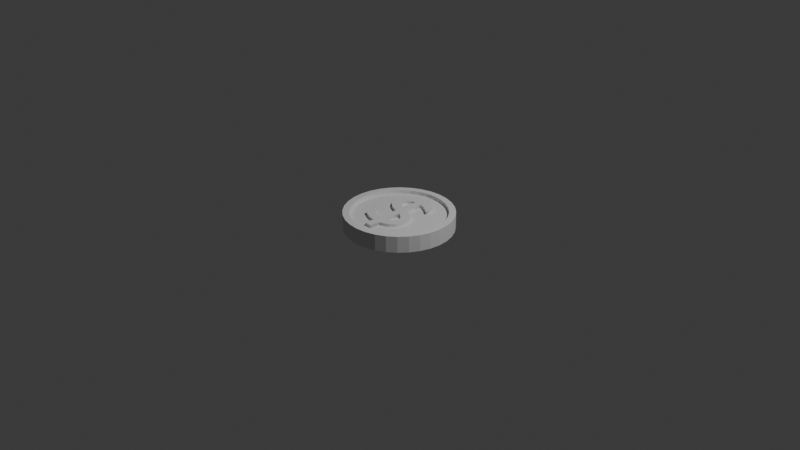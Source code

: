 # Source: coin.blend  (saved by Blender 4.3.34; exported with 4.5.12 LTS)
import bpy
from mathutils import Matrix  # noqa: F401  (used for matrix-valued properties, if any)

bpy.ops.wm.read_factory_settings(use_empty=True)
scene = bpy.context.scene
scene.name = 'Scene'

# ---- collections
col_collection = bpy.data.collections.new('Collection'); scene.collection.children.link(col_collection)

# ---- world
world_world = bpy.data.worlds.new('World'); scene.world = world_world
world_world.use_nodes = True; world_world.node_tree.nodes.clear()
_N = world_world.node_tree.nodes; _L = world_world.node_tree.links
n0 = _N.new('ShaderNodeOutputWorld'); n0.name = 'World Output'; n0.location = (300, 300)
n1 = _N.new('ShaderNodeBackground'); n1.name = 'Background'; n1.location = (10, 300)
n1.inputs[0].default_value = (0.05088, 0.05088, 0.05088, 1.0)
_L.new(n1.outputs[0], n0.inputs[0])
n0.is_active_output = True
world_world.color = (0.05088, 0.05088, 0.05088)
world_world.sun_shadow_jitter_overblur = 0.0

# ---- cameras
cam_camera = bpy.data.cameras.new('Camera')
cam_camera.clip_end = 100.0
cam_camera.ortho_scale = 7.314

# ---- lights
light_light = bpy.data.lights.new('Light', 'POINT')
light_light.energy = 1000.0
light_light.shadow_soft_size = 0.1

# ---- meshes
me_cylinder_001 = bpy.data.meshes.new('Cylinder.001')
me_cylinder_001.from_pydata([(0.0, 0.8777, -1.0), (0.0, 0.8777, 1.0), (0.1712, 0.8608, -1.0), (0.1712, 0.8608, 1.0), (0.3359, 0.8109, -1.0), (0.3359, 0.8109, 1.0), (0.4876, 0.7298, -1.0), (0.4876, 0.7298, 1.0), (0.6206, 0.6206, -1.0), (0.6206, 0.6206, 1.0), (0.7298, 0.4876, -1.0), (0.7298, 0.4876, 1.0), (0.8109, 0.3359, -1.0), (0.8109, 0.3359, 1.0), (0.8608, 0.1712, -1.0), (0.8608, 0.1712, 1.0), (0.8777, 0.0, -1.0), (0.8777, 0.0, 1.0), (0.8608, -0.1712, -1.0), (0.8608, -0.1712, 1.0), (0.8109, -0.3359, -1.0), (0.8109, -0.3359, 1.0), (0.7298, -0.4876, -1.0), (0.7298, -0.4876, 1.0), (0.6206, -0.6206, -1.0), (0.6206, -0.6206, 1.0), (0.4876, -0.7298, -1.0), (0.4876, -0.7298, 1.0), (0.3359, -0.8109, -1.0), (0.3359, -0.8109, 1.0), (0.1712, -0.8608, -1.0), (0.1712, -0.8608, 1.0), (0.0, -0.8777, -1.0), (0.0, -0.8777, 1.0), (-0.1712, -0.8608, -1.0), (-0.1712, -0.8608, 1.0), (-0.3359, -0.8109, -1.0), (-0.3359, -0.8109, 1.0), (-0.4876, -0.7298, -1.0), (-0.4876, -0.7298, 1.0), (-0.6206, -0.6206, -1.0), (-0.6206, -0.6206, 1.0), (-0.7298, -0.4876, -1.0), (-0.7298, -0.4876, 1.0), (-0.8109, -0.3359, -1.0), (-0.8109, -0.3359, 1.0), (-0.8608, -0.1712, -1.0), (-0.8608, -0.1712, 1.0), (-0.8777, 0.0, -1.0), (-0.8777, 0.0, 1.0), (-0.8608, 0.1712, -1.0), (-0.8608, 0.1712, 1.0), (-0.8109, 0.3359, -1.0), (-0.8109, 0.3359, 1.0), (-0.7298, 0.4876, -1.0), (-0.7298, 0.4876, 1.0), (-0.6206, 0.6206, -1.0), (-0.6206, 0.6206, 1.0), (-0.4876, 0.7298, -1.0), (-0.4876, 0.7298, 1.0), (-0.3359, 0.8109, -1.0), (-0.3359, 0.8109, 1.0), (-0.1712, 0.8608, -1.0), (-0.1712, 0.8608, 1.0), (0.0, 1.0, -1.0), (0.1951, 0.9808, -1.0), (0.1951, 0.9808, 1.0), (0.0, 1.0, 1.0), (0.3827, 0.9239, -1.0), (0.3827, 0.9239, 1.0), (0.5556, 0.8315, -1.0), (0.5556, 0.8315, 1.0), (0.7071, 0.7071, -1.0), (0.7071, 0.7071, 1.0), (0.8315, 0.5556, -1.0), (0.8315, 0.5556, 1.0), (0.9239, 0.3827, -1.0), (0.9239, 0.3827, 1.0), (0.9808, 0.1951, -1.0), (0.9808, 0.1951, 1.0), (1.0, 0.0, -1.0), (1.0, 0.0, 1.0), (0.9808, -0.1951, -1.0), (0.9808, -0.1951, 1.0), (0.9239, -0.3827, -1.0), (0.9239, -0.3827, 1.0), (0.8315, -0.5556, -1.0), (0.8315, -0.5556, 1.0), (0.7071, -0.7071, -1.0), (0.7071, -0.7071, 1.0), (0.5556, -0.8315, -1.0), (0.5556, -0.8315, 1.0), (0.3827, -0.9239, -1.0), (0.3827, -0.9239, 1.0), (0.1951, -0.9808, -1.0), (0.1951, -0.9808, 1.0), (0.0, -1.0, -1.0), (0.0, -1.0, 1.0), (-0.1951, -0.9808, -1.0), (-0.1951, -0.9808, 1.0), (-0.3827, -0.9239, -1.0), (-0.3827, -0.9239, 1.0), (-0.5556, -0.8315, -1.0), (-0.5556, -0.8315, 1.0), (-0.7071, -0.7071, -1.0), (-0.7071, -0.7071, 1.0), (-0.8315, -0.5556, -1.0), (-0.8315, -0.5556, 1.0), (-0.9239, -0.3827, -1.0), (-0.9239, -0.3827, 1.0), (-0.9808, -0.1951, -1.0), (-0.9808, -0.1951, 1.0), (-1.0, 0.0, -1.0), (-1.0, 0.0, 1.0), (-0.9808, 0.1951, -1.0), (-0.9808, 0.1951, 1.0), (-0.9239, 0.3827, -1.0), (-0.9239, 0.3827, 1.0), (-0.8315, 0.5556, -1.0), (-0.8315, 0.5556, 1.0), (-0.7071, 0.7071, -1.0), (-0.7071, 0.7071, 1.0), (-0.5556, 0.8315, -1.0), (-0.5556, 0.8315, 1.0), (-0.3827, 0.9239, -1.0), (-0.3827, 0.9239, 1.0), (-0.1951, 0.9808, -1.0), (-0.1951, 0.9808, 1.0), (0.0, 0.8777, -1.0), (0.1712, 0.8608, -1.0), (0.1712, 0.8608, 1.0), (0.0, 0.8777, 1.0), (0.3359, 0.8109, -1.0), (0.3359, 0.8109, 1.0), (0.4876, 0.7298, -1.0), (0.4876, 0.7298, 1.0), (0.6206, 0.6206, -1.0), (0.6206, 0.6206, 1.0), (0.7298, 0.4876, -1.0), (0.7298, 0.4876, 1.0), (0.8109, 0.3359, -1.0), (0.8109, 0.3359, 1.0), (0.8608, 0.1712, -1.0), (0.8608, 0.1712, 1.0), (0.8777, 0.0, -1.0), (0.8777, 0.0, 1.0), (0.8608, -0.1712, -1.0), (0.8608, -0.1712, 1.0), (0.8109, -0.3359, -1.0), (0.8109, -0.3359, 1.0), (0.7298, -0.4876, -1.0), (0.7298, -0.4876, 1.0), (0.6206, -0.6206, -1.0), (0.6206, -0.6206, 1.0), (0.4876, -0.7298, -1.0), (0.4876, -0.7298, 1.0), (0.3359, -0.8109, -1.0), (0.3359, -0.8109, 1.0), (0.1712, -0.8608, -1.0), (0.1712, -0.8608, 1.0), (0.0, -0.8777, -1.0), (0.0, -0.8777, 1.0), (-0.1712, -0.8608, -1.0), (-0.1712, -0.8608, 1.0), (-0.3359, -0.8109, -1.0), (-0.3359, -0.8109, 1.0), (-0.4876, -0.7298, -1.0), (-0.4876, -0.7298, 1.0), (-0.6206, -0.6206, -1.0), (-0.6206, -0.6206, 1.0), (-0.7298, -0.4876, -1.0), (-0.7298, -0.4876, 1.0), (-0.8109, -0.3359, -1.0), (-0.8109, -0.3359, 1.0), (-0.8608, -0.1712, -1.0), (-0.8608, -0.1712, 1.0), (-0.8777, 0.0, -1.0), (-0.8777, 0.0, 1.0), (-0.8608, 0.1712, -1.0), (-0.8608, 0.1712, 1.0), (-0.8109, 0.3359, -1.0), (-0.8109, 0.3359, 1.0), (-0.7298, 0.4876, -1.0), (-0.7298, 0.4876, 1.0), (-0.6206, 0.6206, -1.0), (-0.6206, 0.6206, 1.0), (-0.4876, 0.7298, -1.0), (-0.4876, 0.7298, 1.0), (-0.3359, 0.8109, -1.0), (-0.3359, 0.8109, 1.0), (-0.1712, 0.8608, -1.0), (-0.1712, 0.8608, 1.0), (0.0, 0.8777, -0.5351), (0.1712, 0.8608, -0.5351), (0.1712, 0.8608, 0.5351), (0.0, 0.8777, 0.5351), (0.3359, 0.8109, -0.5351), (0.3359, 0.8109, 0.5351), (0.4876, 0.7298, -0.5351), (0.4876, 0.7298, 0.5351), (0.6206, 0.6206, -0.5351), (0.6206, 0.6206, 0.5351), (0.7298, 0.4876, -0.5351), (0.7298, 0.4876, 0.5351), (0.8109, 0.3359, -0.5351), (0.8109, 0.3359, 0.5351), (0.8608, 0.1712, -0.5351), (0.8608, 0.1712, 0.5351), (0.8777, 0.0, -0.5351), (0.8777, 0.0, 0.5351), (0.8608, -0.1712, -0.5351), (0.8608, -0.1712, 0.5351), (0.8109, -0.3359, -0.5351), (0.8109, -0.3359, 0.5351), (0.7298, -0.4876, -0.5351), (0.7298, -0.4876, 0.5351), (0.6206, -0.6206, -0.5351), (0.6206, -0.6206, 0.5351), (0.4876, -0.7298, -0.5351), (0.4876, -0.7298, 0.5351), (0.3359, -0.8109, -0.5351), (0.3359, -0.8109, 0.5351), (0.1712, -0.8608, -0.5351), (0.1712, -0.8608, 0.5351), (0.0, -0.8777, -0.5351), (0.0, -0.8777, 0.5351), (-0.1712, -0.8608, -0.5351), (-0.1712, -0.8608, 0.5351), (-0.3359, -0.8109, -0.5351), (-0.3359, -0.8109, 0.5351), (-0.4876, -0.7298, -0.5351), (-0.4876, -0.7298, 0.5351), (-0.6206, -0.6206, -0.5351), (-0.6206, -0.6206, 0.5351), (-0.7298, -0.4876, -0.5351), (-0.7298, -0.4876, 0.5351), (-0.8109, -0.3359, -0.5351), (-0.8109, -0.3359, 0.5351), (-0.8608, -0.1712, -0.5351), (-0.8608, -0.1712, 0.5351), (-0.8777, 0.0, -0.5351), (-0.8777, 0.0, 0.5351), (-0.8608, 0.1712, -0.5351), (-0.8608, 0.1712, 0.5351), (-0.8109, 0.3359, -0.5351), (-0.8109, 0.3359, 0.5351), (-0.7298, 0.4876, -0.5351), (-0.7298, 0.4876, 0.5351), (-0.6206, 0.6206, -0.5351), (-0.6206, 0.6206, 0.5351), (-0.4876, 0.7298, -0.5351), (-0.4876, 0.7298, 0.5351), (-0.3359, 0.8109, -0.5351), (-0.3359, 0.8109, 0.5351), (-0.1712, 0.8608, -0.5351), (-0.1712, 0.8608, 0.5351)], [], [(64, 67, 66, 65), (65, 66, 69, 68), (68, 69, 71, 70), (70, 71, 73, 72), (72, 73, 75, 74), (74, 75, 77, 76), (76, 77, 79, 78), (78, 79, 81, 80), (80, 81, 83, 82), (82, 83, 85, 84), (84, 85, 87, 86), (86, 87, 89, 88), (88, 89, 91, 90), (90, 91, 93, 92), (92, 93, 95, 94), (94, 95, 97, 96), (96, 97, 99, 98), (98, 99, 101, 100), (100, 101, 103, 102), (102, 103, 105, 104), (104, 105, 107, 106), (106, 107, 109, 108), (108, 109, 111, 110), (110, 111, 113, 112), (112, 113, 115, 114), (114, 115, 117, 116), (116, 117, 119, 118), (118, 119, 121, 120), (120, 121, 123, 122), (122, 123, 125, 124), (26, 28, 156, 154), (124, 125, 127, 126), (126, 127, 67, 64), (52, 54, 182, 180), (2, 0, 64, 65), (1, 3, 66, 67), (4, 2, 65, 68), (3, 5, 69, 66), (6, 4, 68, 70), (5, 7, 71, 69), (8, 6, 70, 72), (7, 9, 73, 71), (10, 8, 72, 74), (9, 11, 75, 73), (12, 10, 74, 76), (11, 13, 77, 75), (14, 12, 76, 78), (13, 15, 79, 77), (16, 14, 78, 80), (15, 17, 81, 79), (18, 16, 80, 82), (17, 19, 83, 81), (20, 18, 82, 84), (19, 21, 85, 83), (22, 20, 84, 86), (21, 23, 87, 85), (24, 22, 86, 88), (23, 25, 89, 87), (26, 24, 88, 90), (25, 27, 91, 89), (28, 26, 90, 92), (27, 29, 93, 91), (30, 28, 92, 94), (29, 31, 95, 93), (32, 30, 94, 96), (31, 33, 97, 95), (34, 32, 96, 98), (33, 35, 99, 97), (36, 34, 98, 100), (35, 37, 101, 99), (38, 36, 100, 102), (37, 39, 103, 101), (40, 38, 102, 104), (39, 41, 105, 103), (42, 40, 104, 106), (41, 43, 107, 105), (44, 42, 106, 108), (43, 45, 109, 107), (46, 44, 108, 110), (45, 47, 111, 109), (48, 46, 110, 112), (47, 49, 113, 111), (50, 48, 112, 114), (49, 51, 115, 113), (52, 50, 114, 116), (51, 53, 117, 115), (54, 52, 116, 118), (53, 55, 119, 117), (56, 54, 118, 120), (55, 57, 121, 119), (58, 56, 120, 122), (57, 59, 123, 121), (60, 58, 122, 124), (59, 61, 125, 123), (62, 60, 124, 126), (61, 63, 127, 125), (0, 62, 126, 64), (63, 1, 67, 127), (159, 157, 221, 223), (185, 183, 247, 249), (0, 2, 129, 128), (55, 53, 181, 183), (29, 27, 155, 157), (3, 1, 131, 130), (54, 56, 184, 182), (28, 30, 158, 156), (2, 4, 132, 129), (57, 55, 183, 185), (31, 29, 157, 159), (5, 3, 130, 133), (56, 58, 186, 184), (30, 32, 160, 158), (4, 6, 134, 132), (59, 57, 185, 187), (33, 31, 159, 161), (7, 5, 133, 135), (58, 60, 188, 186), (32, 34, 162, 160), (6, 8, 136, 134), (61, 59, 187, 189), (35, 33, 161, 163), (9, 7, 135, 137), (60, 62, 190, 188), (34, 36, 164, 162), (8, 10, 138, 136), (63, 61, 189, 191), (37, 35, 163, 165), (11, 9, 137, 139), (62, 0, 128, 190), (36, 38, 166, 164), (10, 12, 140, 138), (1, 63, 191, 131), (39, 37, 165, 167), (13, 11, 139, 141), (38, 40, 168, 166), (12, 14, 142, 140), (41, 39, 167, 169), (15, 13, 141, 143), (40, 42, 170, 168), (14, 16, 144, 142), (43, 41, 169, 171), (17, 15, 143, 145), (42, 44, 172, 170), (16, 18, 146, 144), (45, 43, 171, 173), (19, 17, 145, 147), (44, 46, 174, 172), (18, 20, 148, 146), (47, 45, 173, 175), (21, 19, 147, 149), (46, 48, 176, 174), (20, 22, 150, 148), (49, 47, 175, 177), (23, 21, 149, 151), (48, 50, 178, 176), (22, 24, 152, 150), (51, 49, 177, 179), (25, 23, 151, 153), (50, 52, 180, 178), (24, 26, 154, 152), (53, 51, 179, 181), (27, 25, 153, 155), (194, 195, 255, 253, 251, 249, 247, 245, 243, 241, 239, 237, 235, 233, 231, 229, 227, 225, 223, 221, 219, 217, 215, 213, 211, 209, 207, 205, 203, 201, 199, 197), (192, 193, 196, 198, 200, 202, 204, 206, 208, 210, 212, 214, 216, 218, 220, 222, 224, 226, 228, 230, 232, 234, 236, 238, 240, 242, 244, 246, 248, 250, 252, 254), (133, 130, 194, 197), (184, 186, 250, 248), (158, 160, 224, 222), (132, 134, 198, 196), (187, 185, 249, 251), (161, 159, 223, 225), (135, 133, 197, 199), (186, 188, 252, 250), (160, 162, 226, 224), (134, 136, 200, 198), (189, 187, 251, 253), (163, 161, 225, 227), (137, 135, 199, 201), (188, 190, 254, 252), (162, 164, 228, 226), (136, 138, 202, 200), (191, 189, 253, 255), (165, 163, 227, 229), (139, 137, 201, 203), (190, 128, 192, 254), (164, 166, 230, 228), (138, 140, 204, 202), (131, 191, 255, 195), (167, 165, 229, 231), (141, 139, 203, 205), (166, 168, 232, 230), (140, 142, 206, 204), (169, 167, 231, 233), (143, 141, 205, 207), (168, 170, 234, 232), (142, 144, 208, 206), (171, 169, 233, 235), (145, 143, 207, 209), (170, 172, 236, 234), (144, 146, 210, 208), (173, 171, 235, 237), (147, 145, 209, 211), (172, 174, 238, 236), (146, 148, 212, 210), (175, 173, 237, 239), (149, 147, 211, 213), (174, 176, 240, 238), (148, 150, 214, 212), (177, 175, 239, 241), (151, 149, 213, 215), (176, 178, 242, 240), (150, 152, 216, 214), (179, 177, 241, 243), (153, 151, 215, 217), (178, 180, 244, 242), (152, 154, 218, 216), (181, 179, 243, 245), (155, 153, 217, 219), (180, 182, 246, 244), (154, 156, 220, 218), (128, 129, 193, 192), (183, 181, 245, 247), (157, 155, 219, 221), (130, 131, 195, 194), (182, 184, 248, 246), (156, 158, 222, 220), (129, 132, 196, 193)])
_uv = me_cylinder_001.uv_layers.new(name='UVMap')
_uv.uv.foreach_set('vector', [1.0, 0.5, 1.0, 1.0, 0.9688, 1.0, 0.9688, 0.5, 0.9688, 0.5, 0.9688, 1.0, 0.9375, 1.0, 0.9375, 0.5, 0.9375, 0.5, 0.9375, 1.0, 0.9062, 1.0, 0.9062, 0.5, 0.9062, 0.5, 0.9062, 1.0, 0.875, 1.0, 0.875, 0.5, 0.875, 0.5, 0.875, 1.0, 0.8438, 1.0, 0.8438, 0.5, 0.8438, 0.5, 0.8438, 1.0, 0.8125, 1.0, 0.8125, 0.5, 0.8125, 0.5, 0.8125, 1.0, 0.7812, 1.0, 0.7812, 0.5, 0.7812, 0.5, 0.7812, 1.0, 0.75, 1.0, 0.75, 0.5, 0.75, 0.5, 0.75, 1.0, 0.7188, 1.0, 0.7188, 0.5, 0.7188, 0.5, 0.7188, 1.0, 0.6875, 1.0, 0.6875, 0.5, 0.6875, 0.5, 0.6875, 1.0, 0.6562, 1.0, 0.6562, 0.5, 0.6562, 0.5, 0.6562, 1.0, 0.625, 1.0, 0.625, 0.5, 0.625, 0.5, 0.625, 1.0, 0.5938, 1.0, 0.5938, 0.5, 0.5938, 0.5, 0.5938, 1.0, 0.5625, 1.0, 0.5625, 0.5, 0.5625, 0.5, 0.5625, 1.0, 0.5312, 1.0, 0.5312, 0.5, 0.5312, 0.5, 0.5312, 1.0, 0.5, 1.0, 0.5, 0.5, 0.5, 0.5, 0.5, 1.0, 0.4688, 1.0, 0.4688, 0.5, 0.4688, 0.5, 0.4688, 1.0, 0.4375, 1.0, 0.4375, 0.5, 0.4375, 0.5, 0.4375, 1.0, 0.4062, 1.0, 0.4062, 0.5, 0.4062, 0.5, 0.4062, 1.0, 0.375, 1.0, 0.375, 0.5, 0.375, 0.5, 0.375, 1.0, 0.3438, 1.0, 0.3438, 0.5, 0.3438, 0.5, 0.3438, 1.0, 0.3125, 1.0, 0.3125, 0.5, 0.3125, 0.5, 0.3125, 1.0, 0.2812, 1.0, 0.2812, 0.5, 0.2812, 0.5, 0.2812, 1.0, 0.25, 1.0, 0.25, 0.5, 0.25, 0.5, 0.25, 1.0, 0.2188, 1.0, 0.2188, 0.5, 0.2188, 0.5, 0.2188, 1.0, 0.1875, 1.0, 0.1875, 0.5, 0.1875, 0.5, 0.1875, 1.0, 0.1562, 1.0, 0.1562, 0.5, 0.1562, 0.5, 0.1562, 1.0, 0.125, 1.0, 0.125, 0.5, 0.125, 0.5, 0.125, 1.0, 0.09375, 1.0, 0.09375, 0.5, 0.09375, 0.5, 0.09375, 1.0, 0.0625, 1.0, 0.0625, 0.5, 0.867, 0.07486, 0.8306, 0.05539, 0.8306, 0.05539, 0.867, 0.07486, 0.0625, 0.5, 0.0625, 1.0, 0.03125, 1.0, 0.03125, 0.5, 0.03125, 0.5, 0.03125, 1.0, 0.0, 1.0, 0.0, 0.5, 0.5554, 0.3306, 0.5749, 0.367, 0.5749, 0.367, 0.5554, 0.3306, 0.7911, 0.4566, 0.75, 0.4606, 0.75, 0.49, 0.7968, 0.4854, 0.25, 0.4606, 0.2911, 0.4566, 0.2968, 0.4854, 0.25, 0.49, 0.8306, 0.4446, 0.7911, 0.4566, 0.7968, 0.4854, 0.8418, 0.4717, 0.2911, 0.4566, 0.3306, 0.4446, 0.3418, 0.4717, 0.2968, 0.4854, 0.867, 0.4251, 0.8306, 0.4446, 0.8418, 0.4717, 0.8833, 0.4496, 0.3306, 0.4446, 0.367, 0.4251, 0.3833, 0.4496, 0.3418, 0.4717, 0.8989, 0.3989, 0.867, 0.4251, 0.8833, 0.4496, 0.9197, 0.4197, 0.367, 0.4251, 0.3989, 0.3989, 0.4197, 0.4197, 0.3833, 0.4496, 0.9251, 0.367, 0.8989, 0.3989, 0.9197, 0.4197, 0.9496, 0.3833, 0.3989, 0.3989, 0.4251, 0.367, 0.4496, 0.3833, 0.4197, 0.4197, 0.9446, 0.3306, 0.9251, 0.367, 0.9496, 0.3833, 0.9717, 0.3418, 0.4251, 0.367, 0.4446, 0.3306, 0.4717, 0.3418, 0.4496, 0.3833, 0.9566, 0.2911, 0.9446, 0.3306, 0.9717, 0.3418, 0.9854, 0.2968, 0.4446, 0.3306, 0.4566, 0.2911, 0.4854, 0.2968, 0.4717, 0.3418, 0.9606, 0.25, 0.9566, 0.2911, 0.9854, 0.2968, 0.99, 0.25, 0.4566, 0.2911, 0.4606, 0.25, 0.49, 0.25, 0.4854, 0.2968, 0.9566, 0.2089, 0.9606, 0.25, 0.99, 0.25, 0.9854, 0.2032, 0.4606, 0.25, 0.4566, 0.2089, 0.4854, 0.2032, 0.49, 0.25, 0.9446, 0.1694, 0.9566, 0.2089, 0.9854, 0.2032, 0.9717, 0.1582, 0.4566, 0.2089, 0.4446, 0.1694, 0.4717, 0.1582, 0.4854, 0.2032, 0.9251, 0.133, 0.9446, 0.1694, 0.9717, 0.1582, 0.9496, 0.1167, 0.4446, 0.1694, 0.4251, 0.133, 0.4496, 0.1167, 0.4717, 0.1582, 0.8989, 0.1011, 0.9251, 0.133, 0.9496, 0.1167, 0.9197, 0.08029, 0.4251, 0.133, 0.3989, 0.1011, 0.4197, 0.08029, 0.4496, 0.1167, 0.867, 0.07486, 0.8989, 0.1011, 0.9197, 0.08029, 0.8833, 0.05045, 0.3989, 0.1011, 0.367, 0.07486, 0.3833, 0.05045, 0.4197, 0.08029, 0.8306, 0.05539, 0.867, 0.07486, 0.8833, 0.05045, 0.8418, 0.02827, 0.367, 0.07486, 0.3306, 0.05539, 0.3418, 0.02827, 0.3833, 0.05045, 0.7911, 0.04341, 0.8306, 0.05539, 0.8418, 0.02827, 0.7968, 0.01461, 0.3306, 0.05539, 0.2911, 0.04341, 0.2968, 0.01461, 0.3418, 0.02827, 0.75, 0.03936, 0.7911, 0.04341, 0.7968, 0.01461, 0.75, 0.01, 0.2911, 0.04341, 0.25, 0.03936, 0.25, 0.01, 0.2968, 0.01461, 0.7089, 0.04341, 0.75, 0.03936, 0.75, 0.01, 0.7032, 0.01461, 0.25, 0.03936, 0.2089, 0.04341, 0.2032, 0.01461, 0.25, 0.01, 0.6694, 0.05539, 0.7089, 0.04341, 0.7032, 0.01461, 0.6582, 0.02827, 0.2089, 0.04341, 0.1694, 0.05539, 0.1582, 0.02827, 0.2032, 0.01461, 0.633, 0.07486, 0.6694, 0.05539, 0.6582, 0.02827, 0.6167, 0.05045, 0.1694, 0.05539, 0.133, 0.07486, 0.1167, 0.05045, 0.1582, 0.02827, 0.6011, 0.1011, 0.633, 0.07486, 0.6167, 0.05045, 0.5803, 0.08029, 0.133, 0.07486, 0.1011, 0.1011, 0.08029, 0.08029, 0.1167, 0.05045, 0.5749, 0.133, 0.6011, 0.1011, 0.5803, 0.08029, 0.5504, 0.1167, 0.1011, 0.1011, 0.07486, 0.133, 0.05045, 0.1167, 0.08029, 0.08029, 0.5554, 0.1694, 0.5749, 0.133, 0.5504, 0.1167, 0.5283, 0.1582, 0.07486, 0.133, 0.05539, 0.1694, 0.02827, 0.1582, 0.05045, 0.1167, 0.5434, 0.2089, 0.5554, 0.1694, 0.5283, 0.1582, 0.5146, 0.2032, 0.05539, 0.1694, 0.04341, 0.2089, 0.01461, 0.2032, 0.02827, 0.1582, 0.5394, 0.25, 0.5434, 0.2089, 0.5146, 0.2032, 0.51, 0.25, 0.04341, 0.2089, 0.03936, 0.25, 0.01, 0.25, 0.01461, 0.2032, 0.5434, 0.2911, 0.5394, 0.25, 0.51, 0.25, 0.5146, 0.2968, 0.03936, 0.25, 0.04341, 0.2911, 0.01461, 0.2968, 0.01, 0.25, 0.5554, 0.3306, 0.5434, 0.2911, 0.5146, 0.2968, 0.5283, 0.3418, 0.04341, 0.2911, 0.05539, 0.3306, 0.02827, 0.3418, 0.01461, 0.2968, 0.5749, 0.367, 0.5554, 0.3306, 0.5283, 0.3418, 0.5504, 0.3833, 0.05539, 0.3306, 0.07486, 0.367, 0.05045, 0.3833, 0.02827, 0.3418, 0.6011, 0.3989, 0.5749, 0.367, 0.5504, 0.3833, 0.5803, 0.4197, 0.07486, 0.367, 0.1011, 0.3989, 0.08029, 0.4197, 0.05045, 0.3833, 0.633, 0.4251, 0.6011, 0.3989, 0.5803, 0.4197, 0.6167, 0.4496, 0.1011, 0.3989, 0.133, 0.4251, 0.1167, 0.4496, 0.08029, 0.4197, 0.6694, 0.4446, 0.633, 0.4251, 0.6167, 0.4496, 0.6582, 0.4717, 0.133, 0.4251, 0.1694, 0.4446, 0.1582, 0.4717, 0.1167, 0.4496, 0.7089, 0.4566, 0.6694, 0.4446, 0.6582, 0.4717, 0.7032, 0.4854, 0.1694, 0.4446, 0.2089, 0.4566, 0.2032, 0.4854, 0.1582, 0.4717, 0.75, 0.4606, 0.7089, 0.4566, 0.7032, 0.4854, 0.75, 0.49, 0.2089, 0.4566, 0.25, 0.4606, 0.25, 0.49, 0.2032, 0.4854, 0.2911, 0.04341, 0.3306, 0.05539, 0.3306, 0.05539, 0.2911, 0.04341, 0.1011, 0.3989, 0.07486, 0.367, 0.07486, 0.367, 0.1011, 0.3989, 0.75, 0.4606, 0.7911, 0.4566, 0.7911, 0.4566, 0.75, 0.4606, 0.07486, 0.367, 0.05539, 0.3306, 0.05539, 0.3306, 0.07486, 0.367, 0.3306, 0.05539, 0.367, 0.07486, 0.367, 0.07486, 0.3306, 0.05539, 0.2911, 0.4566, 0.25, 0.4606, 0.25, 0.4606, 0.2911, 0.4566, 0.5749, 0.367, 0.6011, 0.3989, 0.6011, 0.3989, 0.5749, 0.367, 0.8306, 0.05539, 0.7911, 0.04341, 0.7911, 0.04341, 0.8306, 0.05539, 0.7911, 0.4566, 0.8306, 0.4446, 0.8306, 0.4446, 0.7911, 0.4566, 0.1011, 0.3989, 0.07486, 0.367, 0.07486, 0.367, 0.1011, 0.3989, 0.2911, 0.04341, 0.3306, 0.05539, 0.3306, 0.05539, 0.2911, 0.04341, 0.3306, 0.4446, 0.2911, 0.4566, 0.2911, 0.4566, 0.3306, 0.4446, 0.6011, 0.3989, 0.633, 0.4251, 0.633, 0.4251, 0.6011, 0.3989, 0.7911, 0.04341, 0.75, 0.03936, 0.75, 0.03936, 0.7911, 0.04341, 0.8306, 0.4446, 0.867, 0.4251, 0.867, 0.4251, 0.8306, 0.4446, 0.133, 0.4251, 0.1011, 0.3989, 0.1011, 0.3989, 0.133, 0.4251, 0.25, 0.03936, 0.2911, 0.04341, 0.2911, 0.04341, 0.25, 0.03936, 0.367, 0.4251, 0.3306, 0.4446, 0.3306, 0.4446, 0.367, 0.4251, 0.633, 0.4251, 0.6694, 0.4446, 0.6694, 0.4446, 0.633, 0.4251, 0.75, 0.03936, 0.7089, 0.04341, 0.7089, 0.04341, 0.75, 0.03936, 0.867, 0.4251, 0.8989, 0.3989, 0.8989, 0.3989, 0.867, 0.4251, 0.1694, 0.4446, 0.133, 0.4251, 0.133, 0.4251, 0.1694, 0.4446, 0.2089, 0.04341, 0.25, 0.03936, 0.25, 0.03936, 0.2089, 0.04341, 0.3989, 0.3989, 0.367, 0.4251, 0.367, 0.4251, 0.3989, 0.3989, 0.6694, 0.4446, 0.7089, 0.4566, 0.7089, 0.4566, 0.6694, 0.4446, 0.7089, 0.04341, 0.6694, 0.05539, 0.6694, 0.05539, 0.7089, 0.04341, 0.8989, 0.3989, 0.9251, 0.367, 0.9251, 0.367, 0.8989, 0.3989, 0.2089, 0.4566, 0.1694, 0.4446, 0.1694, 0.4446, 0.2089, 0.4566, 0.1694, 0.05539, 0.2089, 0.04341, 0.2089, 0.04341, 0.1694, 0.05539, 0.4251, 0.367, 0.3989, 0.3989, 0.3989, 0.3989, 0.4251, 0.367, 0.7089, 0.4566, 0.75, 0.4606, 0.75, 0.4606, 0.7089, 0.4566, 0.6694, 0.05539, 0.633, 0.07486, 0.633, 0.07486, 0.6694, 0.05539, 0.9251, 0.367, 0.9446, 0.3306, 0.9446, 0.3306, 0.9251, 0.367, 0.25, 0.4606, 0.2089, 0.4566, 0.2089, 0.4566, 0.25, 0.4606, 0.133, 0.07486, 0.1694, 0.05539, 0.1694, 0.05539, 0.133, 0.07486, 0.4446, 0.3306, 0.4251, 0.367, 0.4251, 0.367, 0.4446, 0.3306, 0.633, 0.07486, 0.6011, 0.1011, 0.6011, 0.1011, 0.633, 0.07486, 0.9446, 0.3306, 0.9566, 0.2911, 0.9566, 0.2911, 0.9446, 0.3306, 0.1011, 0.1011, 0.133, 0.07486, 0.133, 0.07486, 0.1011, 0.1011, 0.4566, 0.2911, 0.4446, 0.3306, 0.4446, 0.3306, 0.4566, 0.2911, 0.6011, 0.1011, 0.5749, 0.133, 0.5749, 0.133, 0.6011, 0.1011, 0.9566, 0.2911, 0.9606, 0.25, 0.9606, 0.25, 0.9566, 0.2911, 0.07486, 0.133, 0.1011, 0.1011, 0.1011, 0.1011, 0.07486, 0.133, 0.4606, 0.25, 0.4566, 0.2911, 0.4566, 0.2911, 0.4606, 0.25, 0.5749, 0.133, 0.5554, 0.1694, 0.5554, 0.1694, 0.5749, 0.133, 0.9606, 0.25, 0.9566, 0.2089, 0.9566, 0.2089, 0.9606, 0.25, 0.05539, 0.1694, 0.07486, 0.133, 0.07486, 0.133, 0.05539, 0.1694, 0.4566, 0.2089, 0.4606, 0.25, 0.4606, 0.25, 0.4566, 0.2089, 0.5554, 0.1694, 0.5434, 0.2089, 0.5434, 0.2089, 0.5554, 0.1694, 0.9566, 0.2089, 0.9446, 0.1694, 0.9446, 0.1694, 0.9566, 0.2089, 0.04341, 0.2089, 0.05539, 0.1694, 0.05539, 0.1694, 0.04341, 0.2089, 0.4446, 0.1694, 0.4566, 0.2089, 0.4566, 0.2089, 0.4446, 0.1694, 0.5434, 0.2089, 0.5394, 0.25, 0.5394, 0.25, 0.5434, 0.2089, 0.9446, 0.1694, 0.9251, 0.133, 0.9251, 0.133, 0.9446, 0.1694, 0.03936, 0.25, 0.04341, 0.2089, 0.04341, 0.2089, 0.03936, 0.25, 0.4251, 0.133, 0.4446, 0.1694, 0.4446, 0.1694, 0.4251, 0.133, 0.5394, 0.25, 0.5434, 0.2911, 0.5434, 0.2911, 0.5394, 0.25, 0.9251, 0.133, 0.8989, 0.1011, 0.8989, 0.1011, 0.9251, 0.133, 0.04341, 0.2911, 0.03936, 0.25, 0.03936, 0.25, 0.04341, 0.2911, 0.3989, 0.1011, 0.4251, 0.133, 0.4251, 0.133, 0.3989, 0.1011, 0.5434, 0.2911, 0.5554, 0.3306, 0.5554, 0.3306, 0.5434, 0.2911, 0.8989, 0.1011, 0.867, 0.07486, 0.867, 0.07486, 0.8989, 0.1011, 0.05539, 0.3306, 0.04341, 0.2911, 0.04341, 0.2911, 0.05539, 0.3306, 0.367, 0.07486, 0.3989, 0.1011, 0.3989, 0.1011, 0.367, 0.07486, 0.2911, 0.4566, 0.25, 0.4606, 0.2089, 0.4566, 0.1694, 0.4446, 0.133, 0.4251, 0.1011, 0.3989, 0.07486, 0.367, 0.05539, 0.3306, 0.04341, 0.2911, 0.03936, 0.25, 0.04341, 0.2089, 0.05539, 0.1694, 0.07486, 0.133, 0.1011, 0.1011, 0.133, 0.07486, 0.1694, 0.05539, 0.2089, 0.04341, 0.25, 0.03936, 0.2911, 0.04341, 0.3306, 0.05539, 0.367, 0.07486, 0.3989, 0.1011, 0.4251, 0.133, 0.4446, 0.1694, 0.4566, 0.2089, 0.4606, 0.25, 0.4566, 0.2911, 0.4446, 0.3306, 0.4251, 0.367, 0.3989, 0.3989, 0.367, 0.4251, 0.3306, 0.4446, 0.75, 0.4606, 0.7911, 0.4566, 0.8306, 0.4446, 0.867, 0.4251, 0.8989, 0.3989, 0.9251, 0.367, 0.9446, 0.3306, 0.9566, 0.2911, 0.9606, 0.25, 0.9566, 0.2089, 0.9446, 0.1694, 0.9251, 0.133, 0.8989, 0.1011, 0.867, 0.07486, 0.8306, 0.05539, 0.7911, 0.04341, 0.75, 0.03936, 0.7089, 0.04341, 0.6694, 0.05539, 0.633, 0.07486, 0.6011, 0.1011, 0.5749, 0.133, 0.5554, 0.1694, 0.5434, 0.2089, 0.5394, 0.25, 0.5434, 0.2911, 0.5554, 0.3306, 0.5749, 0.367, 0.6011, 0.3989, 0.633, 0.4251, 0.6694, 0.4446, 0.7089, 0.4566, 0.3306, 0.4446, 0.2911, 0.4566, 0.2911, 0.4566, 0.3306, 0.4446, 0.6011, 0.3989, 0.633, 0.4251, 0.633, 0.4251, 0.6011, 0.3989, 0.7911, 0.04341, 0.75, 0.03936, 0.75, 0.03936, 0.7911, 0.04341, 0.8306, 0.4446, 0.867, 0.4251, 0.867, 0.4251, 0.8306, 0.4446, 0.133, 0.4251, 0.1011, 0.3989, 0.1011, 0.3989, 0.133, 0.4251, 0.25, 0.03936, 0.2911, 0.04341, 0.2911, 0.04341, 0.25, 0.03936, 0.367, 0.4251, 0.3306, 0.4446, 0.3306, 0.4446, 0.367, 0.4251, 0.633, 0.4251, 0.6694, 0.4446, 0.6694, 0.4446, 0.633, 0.4251, 0.75, 0.03936, 0.7089, 0.04341, 0.7089, 0.04341, 0.75, 0.03936, 0.867, 0.4251, 0.8989, 0.3989, 0.8989, 0.3989, 0.867, 0.4251, 0.1694, 0.4446, 0.133, 0.4251, 0.133, 0.4251, 0.1694, 0.4446, 0.2089, 0.04341, 0.25, 0.03936, 0.25, 0.03936, 0.2089, 0.04341, 0.3989, 0.3989, 0.367, 0.4251, 0.367, 0.4251, 0.3989, 0.3989, 0.6694, 0.4446, 0.7089, 0.4566, 0.7089, 0.4566, 0.6694, 0.4446, 0.7089, 0.04341, 0.6694, 0.05539, 0.6694, 0.05539, 0.7089, 0.04341, 0.8989, 0.3989, 0.9251, 0.367, 0.9251, 0.367, 0.8989, 0.3989, 0.2089, 0.4566, 0.1694, 0.4446, 0.1694, 0.4446, 0.2089, 0.4566, 0.1694, 0.05539, 0.2089, 0.04341, 0.2089, 0.04341, 0.1694, 0.05539, 0.4251, 0.367, 0.3989, 0.3989, 0.3989, 0.3989, 0.4251, 0.367, 0.7089, 0.4566, 0.75, 0.4606, 0.75, 0.4606, 0.7089, 0.4566, 0.6694, 0.05539, 0.633, 0.07486, 0.633, 0.07486, 0.6694, 0.05539, 0.9251, 0.367, 0.9446, 0.3306, 0.9446, 0.3306, 0.9251, 0.367, 0.25, 0.4606, 0.2089, 0.4566, 0.2089, 0.4566, 0.25, 0.4606, 0.133, 0.07486, 0.1694, 0.05539, 0.1694, 0.05539, 0.133, 0.07486, 0.4446, 0.3306, 0.4251, 0.367, 0.4251, 0.367, 0.4446, 0.3306, 0.633, 0.07486, 0.6011, 0.1011, 0.6011, 0.1011, 0.633, 0.07486, 0.9446, 0.3306, 0.9566, 0.2911, 0.9566, 0.2911, 0.9446, 0.3306, 0.1011, 0.1011, 0.133, 0.07486, 0.133, 0.07486, 0.1011, 0.1011, 0.4566, 0.2911, 0.4446, 0.3306, 0.4446, 0.3306, 0.4566, 0.2911, 0.6011, 0.1011, 0.5749, 0.133, 0.5749, 0.133, 0.6011, 0.1011, 0.9566, 0.2911, 0.9606, 0.25, 0.9606, 0.25, 0.9566, 0.2911, 0.07486, 0.133, 0.1011, 0.1011, 0.1011, 0.1011, 0.07486, 0.133, 0.4606, 0.25, 0.4566, 0.2911, 0.4566, 0.2911, 0.4606, 0.25, 0.5749, 0.133, 0.5554, 0.1694, 0.5554, 0.1694, 0.5749, 0.133, 0.9606, 0.25, 0.9566, 0.2089, 0.9566, 0.2089, 0.9606, 0.25, 0.05539, 0.1694, 0.07486, 0.133, 0.07486, 0.133, 0.05539, 0.1694, 0.4566, 0.2089, 0.4606, 0.25, 0.4606, 0.25, 0.4566, 0.2089, 0.5554, 0.1694, 0.5434, 0.2089, 0.5434, 0.2089, 0.5554, 0.1694, 0.9566, 0.2089, 0.9446, 0.1694, 0.9446, 0.1694, 0.9566, 0.2089, 0.04341, 0.2089, 0.05539, 0.1694, 0.05539, 0.1694, 0.04341, 0.2089, 0.4446, 0.1694, 0.4566, 0.2089, 0.4566, 0.2089, 0.4446, 0.1694, 0.5434, 0.2089, 0.5394, 0.25, 0.5394, 0.25, 0.5434, 0.2089, 0.9446, 0.1694, 0.9251, 0.133, 0.9251, 0.133, 0.9446, 0.1694, 0.03936, 0.25, 0.04341, 0.2089, 0.04341, 0.2089, 0.03936, 0.25, 0.4251, 0.133, 0.4446, 0.1694, 0.4446, 0.1694, 0.4251, 0.133, 0.5394, 0.25, 0.5434, 0.2911, 0.5434, 0.2911, 0.5394, 0.25, 0.9251, 0.133, 0.8989, 0.1011, 0.8989, 0.1011, 0.9251, 0.133, 0.04341, 0.2911, 0.03936, 0.25, 0.03936, 0.25, 0.04341, 0.2911, 0.3989, 0.1011, 0.4251, 0.133, 0.4251, 0.133, 0.3989, 0.1011, 0.5434, 0.2911, 0.5554, 0.3306, 0.5554, 0.3306, 0.5434, 0.2911, 0.8989, 0.1011, 0.867, 0.07486, 0.867, 0.07486, 0.8989, 0.1011, 0.05539, 0.3306, 0.04341, 0.2911, 0.04341, 0.2911, 0.05539, 0.3306, 0.367, 0.07486, 0.3989, 0.1011, 0.3989, 0.1011, 0.367, 0.07486, 0.5554, 0.3306, 0.5749, 0.367, 0.5749, 0.367, 0.5554, 0.3306, 0.867, 0.07486, 0.8306, 0.05539, 0.8306, 0.05539, 0.867, 0.07486, 0.75, 0.4606, 0.7911, 0.4566, 0.7911, 0.4566, 0.75, 0.4606, 0.07486, 0.367, 0.05539, 0.3306, 0.05539, 0.3306, 0.07486, 0.367, 0.3306, 0.05539, 0.367, 0.07486, 0.367, 0.07486, 0.3306, 0.05539, 0.2911, 0.4566, 0.25, 0.4606, 0.25, 0.4606, 0.2911, 0.4566, 0.5749, 0.367, 0.6011, 0.3989, 0.6011, 0.3989, 0.5749, 0.367, 0.8306, 0.05539, 0.7911, 0.04341, 0.7911, 0.04341, 0.8306, 0.05539, 0.7911, 0.4566, 0.8306, 0.4446, 0.8306, 0.4446, 0.7911, 0.4566])
me_cylinder_001.update()

# ---- curves / text
txt_text = bpy.data.curves.new('Text', 'FONT')
txt_text.dimensions = '2D'
txt_text.body = '$'
txt_text.extrude = 0.08
txt_text.offset_x = -0.2861
txt_text.offset_y = -0.3274

# ---- objects
ob_light = bpy.data.objects.new('Light', light_light)
ob_camera = bpy.data.objects.new('Camera', cam_camera)
ob_cylinder = bpy.data.objects.new('Cylinder', me_cylinder_001)
ob_text = bpy.data.objects.new('Text', txt_text)

# ---- transforms, parenting, visibility, modifiers, constraints
ob_light.location = (4.076, 1.005, 5.904)
ob_light.rotation_euler = (0.6503, 0.05522, 1.866)
ob_light.lock_rotations_4d = False
ob_light.empty_display_type = 'ARROWS'
ob_light.color = (0.0, 0.0, 0.0, 0.0)
ob_light.lineart.crease_threshold = 0.0
ob_camera.location = (7.359, -6.926, 4.958)
ob_camera.rotation_euler = (1.109, 0.0, 0.8149)
ob_camera.lock_rotations_4d = False
ob_camera.empty_display_type = 'ARROWS'
ob_camera.color = (0.0, 0.0, 0.0, 0.0)
ob_camera.display_type = 'WIRE'
ob_camera.lineart.crease_threshold = 0.0
ob_cylinder.location = (0.0, 0.0, 0.0)
ob_cylinder.scale = (0.5748, 0.5748, 0.08682)
ob_text.location = (0.0, 0.03079, 0.0)

# ---- collection membership
col_collection.objects.link(ob_light)
col_collection.objects.link(ob_camera)
col_collection.objects.link(ob_cylinder)
col_collection.objects.link(ob_text)

# ---- scene / render settings (as saved in the file)
scene.camera = ob_camera
scene.frame_start = 1; scene.frame_end = 250; scene.frame_set(1)
scene.render.engine = 'BLENDER_EEVEE_NEXT'
bpy.context.view_layer.update()
